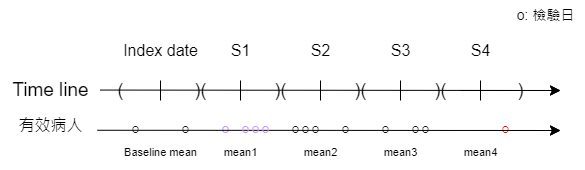

The diagram above was exported from draw.io. Its source (the exported page's mxGraphModel, read from the mxfile embedded in the PNG):
<mxGraphModel dx="817" dy="299" grid="1" gridSize="10" guides="1" tooltips="1" connect="1" arrows="1" fold="1" page="0" pageScale="1" pageWidth="827" pageHeight="1169" math="0" shadow="0">
  <root>
    <mxCell id="0" />
    <mxCell id="1" parent="0" />
    <mxCell id="CsZ0zsD4MxDDOLG_IFYV-1" value="" style="endArrow=classic;html=1;rounded=0;fontSize=12;startSize=8;endSize=8;curved=1;" parent="1" source="CsZ0zsD4MxDDOLG_IFYV-29" edge="1">
      <mxGeometry width="50" height="50" relative="1" as="geometry">
        <mxPoint x="80" y="200" as="sourcePoint" />
        <mxPoint x="520" y="200" as="targetPoint" />
      </mxGeometry>
    </mxCell>
    <mxCell id="CsZ0zsD4MxDDOLG_IFYV-2" value="Time line" style="text;html=1;align=center;verticalAlign=middle;resizable=0;points=[];autosize=1;strokeColor=none;fillColor=none;fontSize=19;" parent="1" vertex="1">
      <mxGeometry x="-40" y="180" width="100" height="40" as="geometry" />
    </mxCell>
    <mxCell id="CsZ0zsD4MxDDOLG_IFYV-3" value="" style="endArrow=classic;html=1;rounded=0;fontSize=12;startSize=8;endSize=8;curved=1;" parent="1" source="CsZ0zsD4MxDDOLG_IFYV-38" edge="1">
      <mxGeometry width="50" height="50" relative="1" as="geometry">
        <mxPoint x="80" y="240" as="sourcePoint" />
        <mxPoint x="520" y="240" as="targetPoint" />
      </mxGeometry>
    </mxCell>
    <mxCell id="CsZ0zsD4MxDDOLG_IFYV-4" value="有效病人" style="text;html=1;align=center;verticalAlign=middle;resizable=0;points=[];autosize=1;strokeColor=none;fillColor=none;fontSize=16;" parent="1" vertex="1">
      <mxGeometry x="-35" y="220" width="90" height="30" as="geometry" />
    </mxCell>
    <mxCell id="CsZ0zsD4MxDDOLG_IFYV-15" value="&lt;font style=&quot;font-size: 16px;&quot;&gt;Index date&lt;/font&gt;" style="text;html=1;align=center;verticalAlign=middle;resizable=0;points=[];autosize=1;strokeColor=none;fillColor=none;fontSize=19;" parent="1" vertex="1">
      <mxGeometry x="70" y="140" width="100" height="40" as="geometry" />
    </mxCell>
    <mxCell id="CsZ0zsD4MxDDOLG_IFYV-16" value="S1" style="text;html=1;align=center;verticalAlign=middle;resizable=0;points=[];autosize=1;strokeColor=none;fillColor=none;fontSize=16;" parent="1" vertex="1">
      <mxGeometry x="180" y="145" width="40" height="30" as="geometry" />
    </mxCell>
    <mxCell id="CsZ0zsD4MxDDOLG_IFYV-17" value="S2" style="text;html=1;align=center;verticalAlign=middle;resizable=0;points=[];autosize=1;strokeColor=none;fillColor=none;fontSize=16;" parent="1" vertex="1">
      <mxGeometry x="260" y="145" width="40" height="30" as="geometry" />
    </mxCell>
    <mxCell id="CsZ0zsD4MxDDOLG_IFYV-18" value="S3" style="text;html=1;align=center;verticalAlign=middle;resizable=0;points=[];autosize=1;strokeColor=none;fillColor=none;fontSize=16;" parent="1" vertex="1">
      <mxGeometry x="340" y="145" width="40" height="30" as="geometry" />
    </mxCell>
    <mxCell id="CsZ0zsD4MxDDOLG_IFYV-19" value="S4" style="text;html=1;align=center;verticalAlign=middle;resizable=0;points=[];autosize=1;strokeColor=none;fillColor=none;fontSize=16;" parent="1" vertex="1">
      <mxGeometry x="420" y="145" width="40" height="30" as="geometry" />
    </mxCell>
    <mxCell id="CsZ0zsD4MxDDOLG_IFYV-20" value="" style="endArrow=none;html=1;rounded=0;fontSize=12;startSize=8;endSize=8;curved=1;" parent="1" edge="1">
      <mxGeometry width="50" height="50" relative="1" as="geometry">
        <mxPoint x="120" y="210" as="sourcePoint" />
        <mxPoint x="120" y="190" as="targetPoint" />
      </mxGeometry>
    </mxCell>
    <mxCell id="CsZ0zsD4MxDDOLG_IFYV-21" value="" style="endArrow=none;html=1;rounded=0;fontSize=12;startSize=8;endSize=8;curved=1;" parent="1" edge="1">
      <mxGeometry width="50" height="50" relative="1" as="geometry">
        <mxPoint x="280" y="210" as="sourcePoint" />
        <mxPoint x="280" y="190" as="targetPoint" />
      </mxGeometry>
    </mxCell>
    <mxCell id="CsZ0zsD4MxDDOLG_IFYV-22" value="" style="endArrow=none;html=1;rounded=0;fontSize=12;startSize=8;endSize=8;curved=1;" parent="1" edge="1">
      <mxGeometry width="50" height="50" relative="1" as="geometry">
        <mxPoint x="360" y="210" as="sourcePoint" />
        <mxPoint x="360" y="190" as="targetPoint" />
      </mxGeometry>
    </mxCell>
    <mxCell id="CsZ0zsD4MxDDOLG_IFYV-23" value="" style="endArrow=none;html=1;rounded=0;fontSize=12;startSize=8;endSize=8;curved=1;" parent="1" edge="1">
      <mxGeometry width="50" height="50" relative="1" as="geometry">
        <mxPoint x="440" y="210" as="sourcePoint" />
        <mxPoint x="440" y="190" as="targetPoint" />
      </mxGeometry>
    </mxCell>
    <mxCell id="CsZ0zsD4MxDDOLG_IFYV-24" value="" style="endArrow=none;html=1;rounded=0;fontSize=12;startSize=8;endSize=8;curved=1;" parent="1" edge="1">
      <mxGeometry width="50" height="50" relative="1" as="geometry">
        <mxPoint x="200" y="210" as="sourcePoint" />
        <mxPoint x="200" y="190" as="targetPoint" />
      </mxGeometry>
    </mxCell>
    <mxCell id="CsZ0zsD4MxDDOLG_IFYV-25" value=")(" style="text;html=1;align=center;verticalAlign=middle;resizable=0;points=[];autosize=1;strokeColor=none;fillColor=none;fontSize=18;" parent="1" vertex="1">
      <mxGeometry x="140" y="180" width="40" height="40" as="geometry" />
    </mxCell>
    <mxCell id="CsZ0zsD4MxDDOLG_IFYV-28" value="" style="endArrow=classic;html=1;rounded=0;fontSize=12;startSize=8;endSize=8;curved=1;exitX=0.998;exitY=0.489;exitDx=0;exitDy=0;exitPerimeter=0;" parent="1" source="CsZ0zsD4MxDDOLG_IFYV-2" edge="1">
      <mxGeometry width="50" height="50" relative="1" as="geometry">
        <mxPoint x="80" y="200" as="sourcePoint" />
        <mxPoint x="520" y="200" as="targetPoint" />
      </mxGeometry>
    </mxCell>
    <mxCell id="CsZ0zsD4MxDDOLG_IFYV-27" value=")(" style="text;html=1;align=center;verticalAlign=middle;resizable=0;points=[];autosize=1;strokeColor=none;fillColor=none;fontSize=18;" parent="1" vertex="1">
      <mxGeometry x="220" y="180" width="40" height="40" as="geometry" />
    </mxCell>
    <mxCell id="CsZ0zsD4MxDDOLG_IFYV-30" value=")(" style="text;html=1;align=center;verticalAlign=middle;resizable=0;points=[];autosize=1;strokeColor=none;fillColor=none;fontSize=18;" parent="1" vertex="1">
      <mxGeometry x="300" y="180" width="40" height="40" as="geometry" />
    </mxCell>
    <mxCell id="CsZ0zsD4MxDDOLG_IFYV-29" value=")(" style="text;html=1;align=center;verticalAlign=middle;resizable=0;points=[];autosize=1;strokeColor=none;fillColor=none;fontSize=18;" parent="1" vertex="1">
      <mxGeometry x="380" y="180" width="40" height="40" as="geometry" />
    </mxCell>
    <mxCell id="CsZ0zsD4MxDDOLG_IFYV-33" value=")" style="text;html=1;align=center;verticalAlign=middle;resizable=0;points=[];autosize=1;strokeColor=none;fillColor=none;fontSize=18;" parent="1" vertex="1">
      <mxGeometry x="465" y="180" width="30" height="40" as="geometry" />
    </mxCell>
    <mxCell id="CsZ0zsD4MxDDOLG_IFYV-34" value="(" style="text;html=1;align=center;verticalAlign=middle;resizable=0;points=[];autosize=1;strokeColor=none;fillColor=none;fontSize=18;" parent="1" vertex="1">
      <mxGeometry x="65" y="180" width="30" height="40" as="geometry" />
    </mxCell>
    <mxCell id="CsZ0zsD4MxDDOLG_IFYV-37" value="O" style="text;html=1;align=center;verticalAlign=middle;resizable=0;points=[];autosize=1;strokeColor=none;fillColor=none;fontSize=9;" parent="1" vertex="1">
      <mxGeometry x="80" y="230" width="30" height="20" as="geometry" />
    </mxCell>
    <mxCell id="CsZ0zsD4MxDDOLG_IFYV-39" value="O" style="text;html=1;align=center;verticalAlign=middle;resizable=0;points=[];autosize=1;strokeColor=none;fillColor=none;fontSize=9;" parent="1" vertex="1">
      <mxGeometry x="250" y="230" width="30" height="20" as="geometry" />
    </mxCell>
    <mxCell id="CsZ0zsD4MxDDOLG_IFYV-40" value="O" style="text;html=1;align=center;verticalAlign=middle;resizable=0;points=[];autosize=1;strokeColor=none;fillColor=none;fontSize=9;" parent="1" vertex="1">
      <mxGeometry x="130" y="230" width="30" height="20" as="geometry" />
    </mxCell>
    <mxCell id="CsZ0zsD4MxDDOLG_IFYV-41" value="O" style="text;html=1;align=center;verticalAlign=middle;resizable=0;points=[];autosize=1;strokeColor=none;fillColor=none;fontSize=9;" parent="1" vertex="1">
      <mxGeometry x="360" y="230" width="30" height="20" as="geometry" />
    </mxCell>
    <mxCell id="CsZ0zsD4MxDDOLG_IFYV-42" value="O" style="text;html=1;align=center;verticalAlign=middle;resizable=0;points=[];autosize=1;strokeColor=none;fillColor=none;fontSize=9;" parent="1" vertex="1">
      <mxGeometry x="370" y="230" width="30" height="20" as="geometry" />
    </mxCell>
    <mxCell id="CsZ0zsD4MxDDOLG_IFYV-43" value="&lt;font color=&quot;#cc99ff&quot;&gt;O&lt;/font&gt;" style="text;html=1;align=center;verticalAlign=middle;resizable=0;points=[];autosize=1;strokeColor=none;fillColor=none;fontSize=9;" parent="1" vertex="1">
      <mxGeometry x="170" y="230" width="30" height="20" as="geometry" />
    </mxCell>
    <mxCell id="CsZ0zsD4MxDDOLG_IFYV-38" value="&lt;font color=&quot;#ff0000&quot;&gt;O&lt;/font&gt;" style="text;html=1;align=center;verticalAlign=middle;resizable=0;points=[];autosize=1;strokeColor=none;fillColor=none;fontSize=9;" parent="1" vertex="1">
      <mxGeometry x="450" y="230" width="30" height="20" as="geometry" />
    </mxCell>
    <mxCell id="CsZ0zsD4MxDDOLG_IFYV-51" value="" style="endArrow=classic;html=1;rounded=0;fontSize=12;startSize=8;endSize=8;curved=1;exitX=1.021;exitY=0.659;exitDx=0;exitDy=0;exitPerimeter=0;" parent="1" source="CsZ0zsD4MxDDOLG_IFYV-4" edge="1">
      <mxGeometry width="50" height="50" relative="1" as="geometry">
        <mxPoint x="80" y="240" as="sourcePoint" />
        <mxPoint x="520" y="240" as="targetPoint" />
      </mxGeometry>
    </mxCell>
    <mxCell id="CsZ0zsD4MxDDOLG_IFYV-45" value="O" style="text;html=1;align=center;verticalAlign=middle;resizable=0;points=[];autosize=1;strokeColor=none;fillColor=none;fontSize=9;" parent="1" vertex="1">
      <mxGeometry x="290" y="230" width="30" height="20" as="geometry" />
    </mxCell>
    <mxCell id="CsZ0zsD4MxDDOLG_IFYV-59" value="O" style="text;html=1;align=center;verticalAlign=middle;resizable=0;points=[];autosize=1;strokeColor=none;fillColor=none;fontSize=9;" parent="1" vertex="1">
      <mxGeometry x="330" y="230" width="30" height="20" as="geometry" />
    </mxCell>
    <mxCell id="CsZ0zsD4MxDDOLG_IFYV-63" value="&lt;font style=&quot;font-size: 14px;&quot;&gt;o: 檢驗日&lt;/font&gt;" style="text;html=1;align=center;verticalAlign=middle;resizable=0;points=[];autosize=1;strokeColor=none;fillColor=none;fontSize=14;" parent="1" vertex="1">
      <mxGeometry x="465" y="110" width="80" height="30" as="geometry" />
    </mxCell>
    <mxCell id="soQJMwYpvnVEex_WOxTz-1" value="&lt;font style=&quot;font-size: 11px;&quot;&gt;Baseline mean&lt;/font&gt;" style="text;html=1;align=center;verticalAlign=middle;resizable=0;points=[];autosize=1;strokeColor=none;fillColor=none;fontSize=19;" parent="1" vertex="1">
      <mxGeometry x="70" y="240" width="100" height="40" as="geometry" />
    </mxCell>
    <mxCell id="soQJMwYpvnVEex_WOxTz-2" value="&lt;font style=&quot;font-size: 11px;&quot;&gt;mean1&lt;/font&gt;" style="text;html=1;align=center;verticalAlign=middle;resizable=0;points=[];autosize=1;strokeColor=none;fillColor=none;fontSize=19;" parent="1" vertex="1">
      <mxGeometry x="170" y="240" width="60" height="40" as="geometry" />
    </mxCell>
    <mxCell id="soQJMwYpvnVEex_WOxTz-3" value="&lt;font style=&quot;font-size: 11px;&quot;&gt;mean2&lt;/font&gt;" style="text;html=1;align=center;verticalAlign=middle;resizable=0;points=[];autosize=1;strokeColor=none;fillColor=none;fontSize=19;" parent="1" vertex="1">
      <mxGeometry x="250" y="240" width="60" height="40" as="geometry" />
    </mxCell>
    <mxCell id="soQJMwYpvnVEex_WOxTz-4" value="&lt;font style=&quot;font-size: 11px;&quot;&gt;mean3&lt;/font&gt;" style="text;html=1;align=center;verticalAlign=middle;resizable=0;points=[];autosize=1;strokeColor=none;fillColor=none;fontSize=19;" parent="1" vertex="1">
      <mxGeometry x="330" y="240" width="60" height="40" as="geometry" />
    </mxCell>
    <mxCell id="soQJMwYpvnVEex_WOxTz-5" value="&lt;font style=&quot;font-size: 11px;&quot;&gt;mean4&lt;/font&gt;" style="text;html=1;align=center;verticalAlign=middle;resizable=0;points=[];autosize=1;strokeColor=none;fillColor=none;fontSize=19;" parent="1" vertex="1">
      <mxGeometry x="410" y="240" width="60" height="40" as="geometry" />
    </mxCell>
    <mxCell id="soQJMwYpvnVEex_WOxTz-11" value="O" style="text;html=1;align=center;verticalAlign=middle;resizable=0;points=[];autosize=1;strokeColor=none;fillColor=none;fontSize=9;" parent="1" vertex="1">
      <mxGeometry x="260" y="230" width="30" height="20" as="geometry" />
    </mxCell>
    <mxCell id="soQJMwYpvnVEex_WOxTz-12" value="O" style="text;html=1;align=center;verticalAlign=middle;resizable=0;points=[];autosize=1;strokeColor=none;fillColor=none;fontSize=9;" parent="1" vertex="1">
      <mxGeometry x="240" y="230" width="30" height="20" as="geometry" />
    </mxCell>
    <mxCell id="-hX0oL4tyoLJLDmZYZNm-2" value="&lt;font color=&quot;#cc99ff&quot;&gt;O&lt;/font&gt;" style="text;html=1;align=center;verticalAlign=middle;resizable=0;points=[];autosize=1;strokeColor=none;fillColor=none;fontSize=9;" vertex="1" parent="1">
      <mxGeometry x="200" y="230" width="30" height="20" as="geometry" />
    </mxCell>
    <mxCell id="-hX0oL4tyoLJLDmZYZNm-3" value="&lt;font color=&quot;#cc99ff&quot;&gt;O&lt;/font&gt;" style="text;html=1;align=center;verticalAlign=middle;resizable=0;points=[];autosize=1;strokeColor=none;fillColor=none;fontSize=9;" vertex="1" parent="1">
      <mxGeometry x="210" y="230" width="30" height="20" as="geometry" />
    </mxCell>
    <mxCell id="-hX0oL4tyoLJLDmZYZNm-7" value="&lt;font color=&quot;#cc99ff&quot;&gt;O&lt;/font&gt;" style="text;html=1;align=center;verticalAlign=middle;resizable=0;points=[];autosize=1;strokeColor=none;fillColor=none;fontSize=9;" vertex="1" parent="1">
      <mxGeometry x="190" y="230" width="30" height="20" as="geometry" />
    </mxCell>
  </root>
</mxGraphModel>